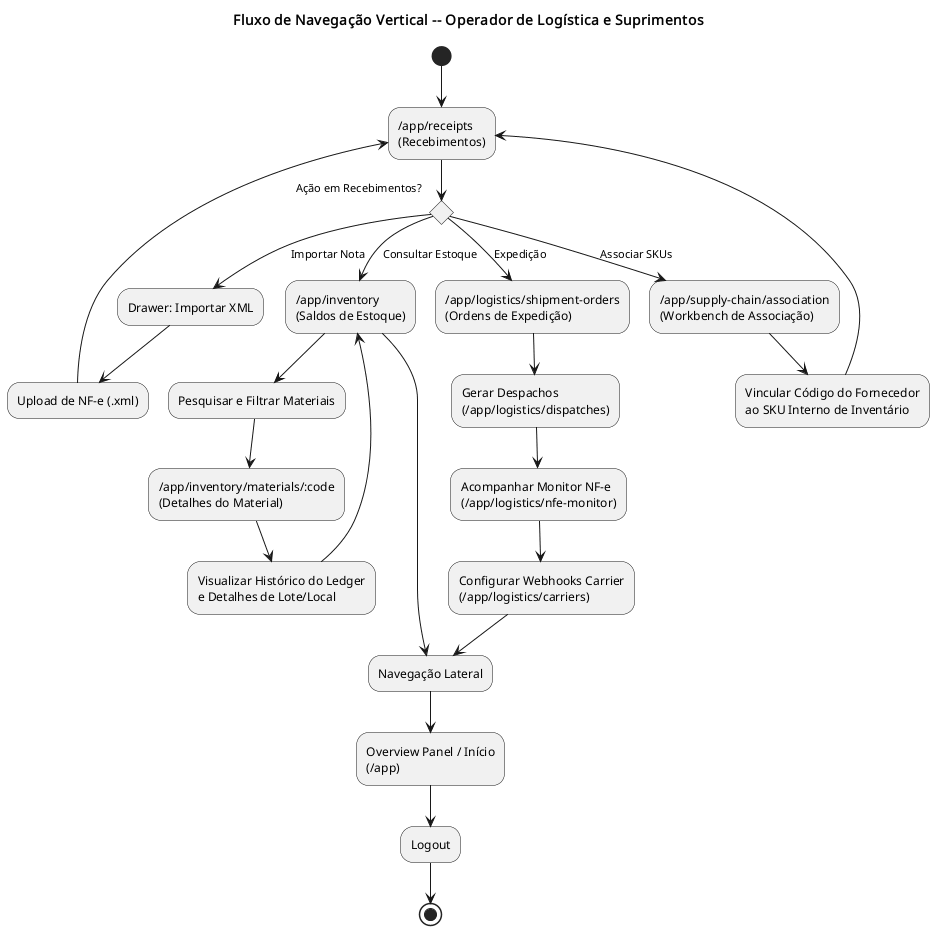

The diagram above was rendered by PlantUML. Its source (embedded in the PNG):
@startuml fluxo_logistica_vertical
title Fluxo de Navegação Vertical -- Operador de Logística e Suprimentos

(*) --> "/app/receipts\n(Recebimentos)"

if "Ação em Recebimentos?" then
  -->[Importar Nota] "Drawer: Importar XML"
  --> "Upload de NF-e (.xml)"
  --> "/app/receipts\n(Recebimentos)"
else
  -->[Associar SKUs] "/app/supply-chain/association\n(Workbench de Associação)"
  --> "Vincular Código do Fornecedor\nao SKU Interno de Inventário"
  --> "/app/receipts\n(Recebimentos)"
else
  -->[Consultar Estoque] "/app/inventory\n(Saldos de Estoque)"
  --> "Pesquisar e Filtrar Materiais"
  --> "/app/inventory/materials/:code\n(Detalhes do Material)"
  --> "Visualizar Histórico do Ledger\ne Detalhes de Lote/Local"
  --> "/app/inventory\n(Saldos de Estoque)"
  --> "Navegação Lateral"
else
  -->[Expedição] "/app/logistics/shipment-orders\n(Ordens de Expedição)"
  --> "Gerar Despachos\n(/app/logistics/dispatches)"
  --> "Acompanhar Monitor NF-e\n(/app/logistics/nfe-monitor)"
  --> "Configurar Webhooks Carrier\n(/app/logistics/carriers)"
  --> "Navegação Lateral"
endif

--> "Overview Panel / Início\n(/app)"
--> "Logout"
--> (*)
@enduml